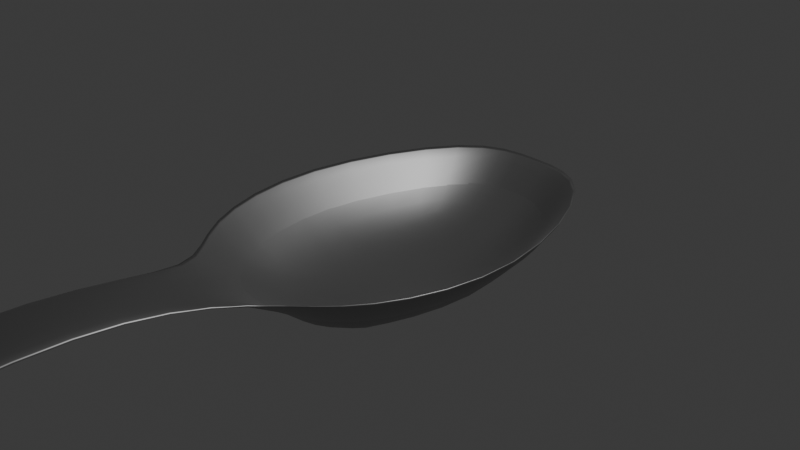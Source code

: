 # Source: Spoon.blend  (saved by Blender 4.2.66; exported with 4.5.12 LTS)
import bpy
from mathutils import Matrix  # noqa: F401  (used for matrix-valued properties, if any)

bpy.ops.wm.read_factory_settings(use_empty=True)
scene = bpy.context.scene
scene.name = 'Scene'

# ---- collections
col_collection = bpy.data.collections.new('Collection'); scene.collection.children.link(col_collection)

# ---- materials (node trees are filled in below, after node groups)
mat_material_001 = bpy.data.materials.new('Material.001')

# ---- material node trees
mat_material_001.use_nodes = True; mat_material_001.node_tree.nodes.clear()
_N = mat_material_001.node_tree.nodes; _L = mat_material_001.node_tree.links
n0 = _N.new('ShaderNodeBsdfPrincipled'); n0.name = 'Principled BSDF'; n0.location = (10, 300)
n0.inputs[0].default_value = (0.406, 0.406, 0.406, 1.0)
n0.inputs[1].default_value = 1.0
n1 = _N.new('ShaderNodeOutputMaterial'); n1.name = 'Material Output'; n1.location = (300, 300)
_L.new(n0.outputs[0], n1.inputs[0])
n1.is_active_output = True

# ---- world
world_world = bpy.data.worlds.new('World'); scene.world = world_world
world_world.use_nodes = True; world_world.node_tree.nodes.clear()
_N = world_world.node_tree.nodes; _L = world_world.node_tree.links
n0 = _N.new('ShaderNodeOutputWorld'); n0.name = 'World Output'; n0.location = (300, 300)
n1 = _N.new('ShaderNodeBackground'); n1.name = 'Background'; n1.location = (10, 300)
n1.inputs[0].default_value = (0.05088, 0.05088, 0.05088, 1.0)
_L.new(n1.outputs[0], n0.inputs[0])
n0.is_active_output = True
world_world.color = (0.05088, 0.05088, 0.05088)
world_world.sun_shadow_jitter_overblur = 0.0

# ---- cameras
cam_camera = bpy.data.cameras.new('Camera')
cam_camera.clip_end = 100.0
cam_camera.ortho_scale = 7.314

# ---- lights
light_light = bpy.data.lights.new('Light', 'POINT')
light_light.energy = 1000.0
light_light.shadow_soft_size = 0.1

# ---- meshes
me_plane = bpy.data.meshes.new('Plane')
me_plane.from_pydata([(-0.6016, -1.259, -0.9014), (0.6016, -1.259, -0.9014), (-0.5174, 1.251, -0.9014), (0.5174, 1.251, -0.9014), (-1.0, 0.0, -0.9014), (1.0, 0.0, -0.9014), (-1.179, -1.609, 0.0), (1.202, -1.535, 0.0), (-0.8738, 2.114, 0.0), (0.8738, 2.114, 0.0), (-1.689, 0.001856, 0.0), (1.689, 0.001856, 0.0), (-0.2356, -1.259, -0.9014), (-0.4045, -2.124, 0.0), (0.4313, -2.124, 0.0), (0.2624, -1.259, -0.9014), (-0.4045, -3.699, 0.3882), (0.4313, -3.699, 0.3882), (-0.4045, -5.827, 0.227), (0.4313, -5.827, 0.227), (-0.5731, -10.49, 0.0), (0.5999, -10.49, 0.0), (-0.6002, -11.77, 0.0), (0.627, -11.77, 0.0), (-0.5258, -12.54, 0.0), (0.5526, -12.54, 0.0), (-0.2402, -13.07, 0.08814), (0.2903, -13.07, 0.08814), (-0.6264, -1.283, -0.7825), (0.6273, -1.283, -0.7821), (-0.5372, 1.274, -0.7846), (0.5372, 1.274, -0.7846), (-1.032, 0.001162, -0.7838), (1.032, 0.001162, -0.7838), (-1.216, -1.641, -0.05027), (1.241, -1.566, -0.04952), (-0.8967, 2.15, -0.0551), (0.8967, 2.15, -0.0551), (-1.739, 0.003247, -0.04833), (1.739, 0.003247, -0.04833), (-0.2406, -1.283, -0.7871), (-0.4109, -2.16, -0.05971), (0.4385, -2.16, -0.05975), (0.2682, -1.283, -0.787), (-0.4045, -3.705, 0.3184), (0.4313, -3.705, 0.3184), (-0.4045, -5.823, 0.1572), (0.4313, -5.823, 0.1572), (-0.5731, -10.49, -0.06998), (0.5999, -10.49, -0.06998), (-0.6002, -11.77, -0.07), (0.627, -11.77, -0.07), (-0.5258, -12.54, -0.06986), (0.5526, -12.54, -0.06985), (-0.2402, -13.09, 0.01906), (0.2903, -13.09, 0.01906), (0.0, 1.251, -0.9014), (0.0, 0.0, -0.9014), (0.0, 2.114, 0.0), (0.0, 1.274, -0.7846), (0.0, 0.001162, -0.7838), (0.0, 2.15, -0.0551)], [], [(57, 5, 3, 56), (0, 12, 15, 1, 5, 57, 4), (5, 1, 7, 11), (56, 3, 9, 58), (1, 15, 14, 7), (4, 2, 8, 10), (3, 5, 11, 9), (0, 4, 10, 6), (13, 12, 0, 6), (14, 15, 12, 13), (14, 13, 16, 17), (17, 16, 18, 19), (19, 18, 20, 21), (21, 20, 22, 23), (23, 22, 24, 25), (25, 24, 26, 27), (60, 59, 31, 33), (28, 32, 60, 33, 29, 43, 40), (33, 39, 35, 29), (59, 61, 37, 31), (29, 35, 42, 43), (32, 38, 36, 30), (31, 37, 39, 33), (28, 34, 38, 32), (41, 34, 28, 40), (42, 41, 40, 43), (42, 45, 44, 41), (45, 47, 46, 44), (47, 49, 48, 46), (49, 51, 50, 48), (51, 53, 52, 50), (53, 55, 54, 52), (6, 10, 38, 34), (7, 14, 42, 35), (9, 11, 39, 37), (58, 9, 37, 61), (10, 8, 36, 38), (11, 7, 35, 39), (13, 6, 34, 41), (14, 17, 45, 42), (16, 13, 41, 44), (17, 19, 47, 45), (18, 16, 44, 46), (19, 21, 49, 47), (20, 18, 46, 48), (21, 23, 51, 49), (22, 20, 48, 50), (23, 25, 53, 51), (24, 22, 50, 52), (27, 26, 54, 55), (25, 27, 55, 53), (26, 24, 52, 54), (8, 58, 61, 36), (30, 36, 61, 59), (32, 30, 59, 60), (2, 56, 58, 8), (4, 57, 56, 2)])
me_plane.polygons.foreach_set('use_smooth', [True] * 57)
_uv = me_plane.uv_layers.new(name='UVMap')
_uv.uv.foreach_set('vector', [0.5, 0.5, 1.0, 0.5, 1.0, 1.0, 0.5, 1.0, 0.0, 0.0, 0.2727, 0.0, 0.7496, 0.0, 1.0, 0.0, 1.0, 0.5, 0.5, 0.5, 0.0, 0.5, 1.0, 0.5, 1.0, 0.0, 1.0, 0.1384, 1.0, 0.5, 0.5, 1.0, 1.0, 1.0, 1.0, 1.0, 0.5, 1.0, 1.0, 0.0, 0.7496, 0.0, 0.6478, 0.0, 1.0, 0.1384, 0.0, 0.5, 0.0, 1.0, 0.0, 1.0, 0.0, 0.5, 1.0, 1.0, 1.0, 0.5, 1.0, 0.5, 1.0, 1.0, 0.0, 0.0, 0.0, 0.5, 0.0, 0.5, 0.0, 0.121, 0.3654, 0.0, 0.2727, 0.0, 0.0, 0.0, 0.0, 0.121, 0.6478, 0.0, 0.7496, 0.0, 0.2727, 0.0, 0.3654, 0.0, 0.6478, 0.0, 0.3654, 0.0, 0.3654, 0.0, 0.6478, 0.0, 0.6478, 0.0, 0.3654, 0.0, 0.3654, 0.0, 0.6478, 0.0, 0.6478, 0.0, 0.3654, 0.0, 0.3654, 0.0, 0.6478, 0.0, 0.6478, 0.0, 0.3654, 0.0, 0.3654, 0.0, 0.6478, 0.0, 0.6478, 0.0, 0.3654, 0.0, 0.3654, 0.0, 0.6478, 0.0, 0.6478, 0.0, 0.3654, 0.0, 0.3654, 0.0, 0.6478, 0.0, 0.5, 0.5, 0.5, 1.0, 1.0, 1.0, 1.0, 0.5, 0.0, 0.0, 0.0, 0.5, 0.5, 0.5, 1.0, 0.5, 1.0, 0.0, 0.7496, 0.0, 0.2727, 0.0, 1.0, 0.5, 1.0, 0.5, 1.0, 0.1384, 1.0, 0.0, 0.5, 1.0, 0.5, 1.0, 1.0, 1.0, 1.0, 1.0, 1.0, 0.0, 1.0, 0.1384, 0.6478, 0.0, 0.7496, 0.0, 0.0, 0.5, 0.0, 0.5, 0.0, 1.0, 0.0, 1.0, 1.0, 1.0, 1.0, 1.0, 1.0, 0.5, 1.0, 0.5, 0.0, 0.0, 0.0, 0.121, 0.0, 0.5, 0.0, 0.5, 0.3654, 0.0, 0.0, 0.121, 0.0, 0.0, 0.2727, 0.0, 0.6478, 0.0, 0.3654, 0.0, 0.2727, 0.0, 0.7496, 0.0, 0.6478, 0.0, 0.6478, 0.0, 0.3654, 0.0, 0.3654, 0.0, 0.6478, 0.0, 0.6478, 0.0, 0.3654, 0.0, 0.3654, 0.0, 0.6478, 0.0, 0.6478, 0.0, 0.3654, 0.0, 0.3654, 0.0, 0.6478, 0.0, 0.6478, 0.0, 0.3654, 0.0, 0.3654, 0.0, 0.6478, 0.0, 0.6478, 0.0, 0.3654, 0.0, 0.3654, 0.0, 0.6478, 0.0, 0.6478, 0.0, 0.3654, 0.0, 0.3654, 0.0, 0.0, 0.121, 0.0, 0.5, 0.0, 0.5, 0.0, 0.121, 1.0, 0.1384, 0.6478, 0.0, 0.6478, 0.0, 1.0, 0.1384, 1.0, 1.0, 1.0, 0.5, 1.0, 0.5, 1.0, 1.0, 0.5, 1.0, 1.0, 1.0, 1.0, 1.0, 0.5, 1.0, 0.0, 0.5, 0.0, 1.0, 0.0, 1.0, 0.0, 0.5, 1.0, 0.5, 1.0, 0.1384, 1.0, 0.1384, 1.0, 0.5, 0.3654, 0.0, 0.0, 0.121, 0.0, 0.121, 0.3654, 0.0, 0.6478, 0.0, 0.6478, 0.0, 0.6478, 0.0, 0.6478, 0.0, 0.3654, 0.0, 0.3654, 0.0, 0.3654, 0.0, 0.3654, 0.0, 0.6478, 0.0, 0.6478, 0.0, 0.6478, 0.0, 0.6478, 0.0, 0.3654, 0.0, 0.3654, 0.0, 0.3654, 0.0, 0.3654, 0.0, 0.6478, 0.0, 0.6478, 0.0, 0.6478, 0.0, 0.6478, 0.0, 0.3654, 0.0, 0.3654, 0.0, 0.3654, 0.0, 0.3654, 0.0, 0.6478, 0.0, 0.6478, 0.0, 0.6478, 0.0, 0.6478, 0.0, 0.3654, 0.0, 0.3654, 0.0, 0.3654, 0.0, 0.3654, 0.0, 0.6478, 0.0, 0.6478, 0.0, 0.6478, 0.0, 0.6478, 0.0, 0.3654, 0.0, 0.3654, 0.0, 0.3654, 0.0, 0.3654, 0.0, 0.6478, 0.0, 0.3654, 0.0, 0.3654, 0.0, 0.6478, 0.0, 0.6478, 0.0, 0.6478, 0.0, 0.6478, 0.0, 0.6478, 0.0, 0.3654, 0.0, 0.3654, 0.0, 0.3654, 0.0, 0.3654, 0.0, 0.0, 1.0, 0.5, 1.0, 0.5, 1.0, 0.0, 1.0, 0.0, 1.0, 0.0, 1.0, 0.5, 1.0, 0.5, 1.0, 0.0, 0.5, 0.0, 1.0, 0.5, 1.0, 0.5, 0.5, 0.0, 1.0, 0.5, 1.0, 0.5, 1.0, 0.0, 1.0, 0.0, 0.5, 0.5, 0.5, 0.5, 1.0, 0.0, 1.0])
me_plane.materials.append(mat_material_001)
me_plane.update()

# ---- objects
ob_light = bpy.data.objects.new('Light', light_light)
ob_camera = bpy.data.objects.new('Camera', cam_camera)
ob_plane = bpy.data.objects.new('Plane', me_plane)

# ---- transforms, parenting, visibility, modifiers, constraints
ob_light.location = (4.076, 1.005, 5.904)
ob_light.rotation_euler = (0.6503, 0.05522, 1.866)
ob_light.lock_rotations_4d = False
ob_light.empty_display_type = 'ARROWS'
ob_light.color = (0.0, 0.0, 0.0, 0.0)
ob_light.lineart.crease_threshold = 0.0
ob_camera.location = (7.359, -6.926, 4.958)
ob_camera.rotation_euler = (1.109, 0.0, 0.8149)
ob_camera.lock_rotations_4d = False
ob_camera.empty_display_type = 'ARROWS'
ob_camera.color = (0.0, 0.0, 0.0, 0.0)
ob_camera.display_type = 'WIRE'
ob_camera.lineart.crease_threshold = 0.0
ob_plane.location = (0.0, 0.0, 0.1151)
_m = ob_plane.modifiers.new('Subdivision', 'SUBSURF')
_m.levels = 3

# ---- collection membership
col_collection.objects.link(ob_light)
col_collection.objects.link(ob_camera)
col_collection.objects.link(ob_plane)

# ---- scene / render settings (as saved in the file)
scene.camera = ob_camera
scene.frame_start = 1; scene.frame_end = 250; scene.frame_set(1)
scene.render.engine = 'BLENDER_EEVEE_NEXT'
bpy.context.view_layer.update()
